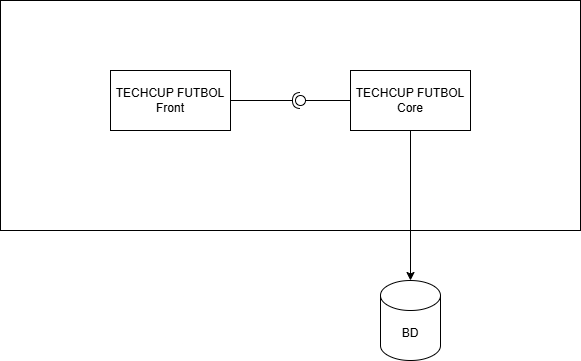

The diagram above was exported from draw.io. Its source (the exported page's mxGraphModel, read from the mxfile embedded in the PNG):
<mxGraphModel dx="1418" dy="780" grid="1" gridSize="10" guides="1" tooltips="1" connect="1" arrows="1" fold="1" page="1" pageScale="1" pageWidth="827" pageHeight="1169" math="0" shadow="0">
  <root>
    <mxCell id="0" />
    <mxCell id="1" parent="0" />
    <mxCell id="ihuRQnM9tRW1DrFsQLJN-8" parent="1" style="rounded=0;whiteSpace=wrap;html=1;fillColor=none;" value="" vertex="1">
      <mxGeometry height="230" width="580" x="70" y="210" as="geometry" />
    </mxCell>
    <mxCell id="ihuRQnM9tRW1DrFsQLJN-1" parent="1" style="rounded=0;whiteSpace=wrap;html=1;" value="TECHCUP FUTBOL&lt;div&gt;Front&lt;/div&gt;" vertex="1">
      <mxGeometry height="60" width="120" x="180" y="280" as="geometry" />
    </mxCell>
    <mxCell id="ihuRQnM9tRW1DrFsQLJN-2" parent="1" style="rounded=0;whiteSpace=wrap;html=1;" value="TECHCUP FUTBOL&lt;div&gt;Core&lt;/div&gt;" vertex="1">
      <mxGeometry height="60" width="120" x="420" y="280" as="geometry" />
    </mxCell>
    <mxCell id="ihuRQnM9tRW1DrFsQLJN-3" edge="1" parent="1" source="ihuRQnM9tRW1DrFsQLJN-1" style="rounded=0;orthogonalLoop=1;jettySize=auto;html=1;endArrow=halfCircle;endFill=0;endSize=6;strokeWidth=1;sketch=0;exitX=1;exitY=0.5;exitDx=0;exitDy=0;" value="">
      <mxGeometry relative="1" as="geometry">
        <mxPoint x="430" y="405" as="sourcePoint" />
        <mxPoint x="370" y="310" as="targetPoint" />
      </mxGeometry>
    </mxCell>
    <mxCell id="ihuRQnM9tRW1DrFsQLJN-4" edge="1" parent="1" source="ihuRQnM9tRW1DrFsQLJN-2" style="rounded=0;orthogonalLoop=1;jettySize=auto;html=1;endArrow=oval;endFill=0;sketch=0;sourcePerimeterSpacing=0;targetPerimeterSpacing=0;endSize=10;exitX=0;exitY=0.5;exitDx=0;exitDy=0;" value="">
      <mxGeometry relative="1" as="geometry">
        <mxPoint x="390" y="405" as="sourcePoint" />
        <mxPoint x="370" y="310" as="targetPoint" />
      </mxGeometry>
    </mxCell>
    <mxCell id="ihuRQnM9tRW1DrFsQLJN-5" parent="1" style="ellipse;whiteSpace=wrap;html=1;align=center;aspect=fixed;fillColor=none;strokeColor=none;resizable=0;perimeter=centerPerimeter;rotatable=0;allowArrows=0;points=[];outlineConnect=1;" value="" vertex="1">
      <mxGeometry height="10" width="10" x="405" y="400" as="geometry" />
    </mxCell>
    <mxCell id="ihuRQnM9tRW1DrFsQLJN-6" parent="1" style="shape=cylinder3;whiteSpace=wrap;html=1;boundedLbl=1;backgroundOutline=1;size=15;" value="BD" vertex="1">
      <mxGeometry height="80" width="60" x="450" y="490" as="geometry" />
    </mxCell>
    <mxCell id="ihuRQnM9tRW1DrFsQLJN-7" edge="1" parent="1" source="ihuRQnM9tRW1DrFsQLJN-2" style="edgeStyle=orthogonalEdgeStyle;rounded=0;orthogonalLoop=1;jettySize=auto;html=1;exitX=0.5;exitY=1;exitDx=0;exitDy=0;entryX=0.5;entryY=0;entryDx=0;entryDy=0;entryPerimeter=0;" target="ihuRQnM9tRW1DrFsQLJN-6">
      <mxGeometry relative="1" as="geometry" />
    </mxCell>
  </root>
</mxGraphModel>